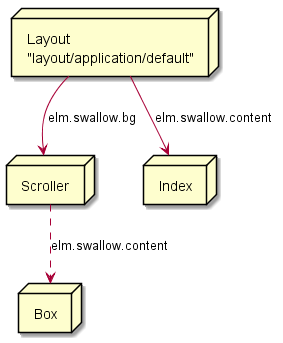

The diagram above was rendered by PlantUML. Its source (embedded in the PNG):
@startuml IndexPage_SceneGraph.png
node BaseLayout [
    Layout
    "layout/application/default" 
]

node ContentScroller [
    Scroller
]

node Index [
    Index
]

node InnerCotainer [
    Box
]


BaseLayout --> ContentScroller : "elm.swallow.bg"
BaseLayout --> Index : "elm.swallow.content"
ContentScroller ..> InnerCotainer : "elm.swallow.content"
@enduml